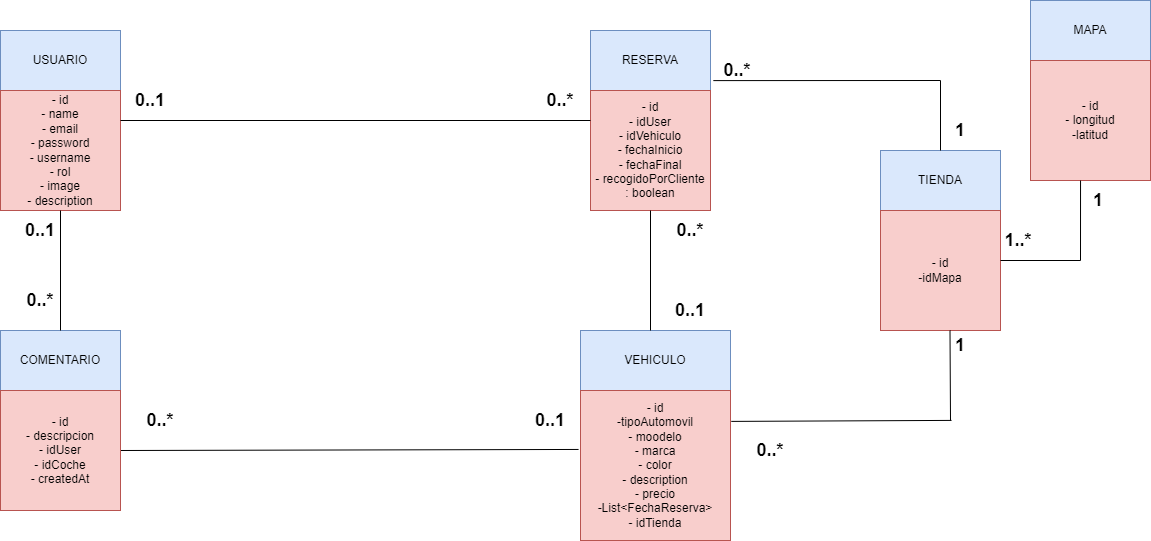

The diagram above was exported from draw.io. Its source (the exported page's mxGraphModel, read from the mxfile embedded in the PNG):
<mxGraphModel dx="1434" dy="772" grid="1" gridSize="10" guides="1" tooltips="1" connect="1" arrows="1" fold="1" page="1" pageScale="1" pageWidth="827" pageHeight="1169" math="0" shadow="0">
  <root>
    <mxCell id="0" />
    <mxCell id="1" parent="0" />
    <mxCell id="nOdOa3D4AF10MVRoAe6b-1" value="USUARIO" style="rounded=0;whiteSpace=wrap;html=1;fillColor=#dae8fc;strokeColor=#6c8ebf;" parent="1" vertex="1">
      <mxGeometry x="50" y="270" width="120" height="60" as="geometry" />
    </mxCell>
    <mxCell id="nOdOa3D4AF10MVRoAe6b-2" value="- id&lt;br&gt;- name&lt;br&gt;- email&lt;br&gt;- password&lt;br&gt;- username&lt;br&gt;- rol&lt;br&gt;- image&lt;br&gt;- description" style="whiteSpace=wrap;html=1;aspect=fixed;fillColor=#f8cecc;strokeColor=#b85450;" parent="1" vertex="1">
      <mxGeometry x="50" y="330" width="120" height="120" as="geometry" />
    </mxCell>
    <mxCell id="nOdOa3D4AF10MVRoAe6b-3" value="RESERVA" style="rounded=0;whiteSpace=wrap;html=1;fillColor=#dae8fc;strokeColor=#6c8ebf;" parent="1" vertex="1">
      <mxGeometry x="640" y="270" width="120" height="60" as="geometry" />
    </mxCell>
    <mxCell id="nOdOa3D4AF10MVRoAe6b-4" value="- id&lt;br&gt;- idUser&lt;br&gt;- idVehiculo&lt;br&gt;- fechaInicio&lt;br&gt;- fechaFinal&lt;br&gt;- recogidoPorCliente&lt;br&gt;: boolean" style="whiteSpace=wrap;html=1;aspect=fixed;fillColor=#f8cecc;strokeColor=#b85450;" parent="1" vertex="1">
      <mxGeometry x="640" y="330" width="120" height="120" as="geometry" />
    </mxCell>
    <mxCell id="nOdOa3D4AF10MVRoAe6b-5" value="VEHICULO" style="rounded=0;whiteSpace=wrap;html=1;fillColor=#dae8fc;strokeColor=#6c8ebf;" parent="1" vertex="1">
      <mxGeometry x="630" y="570" width="150" height="60" as="geometry" />
    </mxCell>
    <mxCell id="nOdOa3D4AF10MVRoAe6b-7" value="- id&lt;br&gt;-tipoAutomovil&lt;br&gt;- moodelo&lt;br&gt;- marca&lt;br&gt;- color&lt;br&gt;- description&lt;br&gt;- precio&lt;br&gt;-List&amp;lt;FechaReserva&amp;gt;&lt;br&gt;- idTienda" style="whiteSpace=wrap;html=1;aspect=fixed;fillColor=#f8cecc;strokeColor=#b85450;" parent="1" vertex="1">
      <mxGeometry x="630" y="630" width="150" height="150" as="geometry" />
    </mxCell>
    <mxCell id="nOdOa3D4AF10MVRoAe6b-8" value="" style="endArrow=none;html=1;rounded=0;exitX=0;exitY=0.25;exitDx=0;exitDy=0;entryX=1;entryY=0.25;entryDx=0;entryDy=0;" parent="1" source="nOdOa3D4AF10MVRoAe6b-4" target="nOdOa3D4AF10MVRoAe6b-2" edge="1">
      <mxGeometry width="50" height="50" relative="1" as="geometry">
        <mxPoint x="430" y="350" as="sourcePoint" />
        <mxPoint x="480" y="300" as="targetPoint" />
      </mxGeometry>
    </mxCell>
    <mxCell id="nOdOa3D4AF10MVRoAe6b-9" value="" style="endArrow=none;html=1;rounded=0;entryX=0;entryY=1;entryDx=0;entryDy=0;" parent="1" source="nOdOa3D4AF10MVRoAe6b-4" target="nOdOa3D4AF10MVRoAe6b-21" edge="1">
      <mxGeometry width="50" height="50" relative="1" as="geometry">
        <mxPoint x="810" y="360" as="sourcePoint" />
        <mxPoint x="310" y="360" as="targetPoint" />
      </mxGeometry>
    </mxCell>
    <mxCell id="nOdOa3D4AF10MVRoAe6b-10" value="" style="endArrow=none;html=1;rounded=0;exitX=-0.013;exitY=0.393;exitDx=0;exitDy=0;entryX=1;entryY=0.5;entryDx=0;entryDy=0;exitPerimeter=0;" parent="1" source="nOdOa3D4AF10MVRoAe6b-7" target="nOdOa3D4AF10MVRoAe6b-16" edge="1">
      <mxGeometry width="50" height="50" relative="1" as="geometry">
        <mxPoint x="660.24" y="490.40999999999997" as="sourcePoint" />
        <mxPoint x="170" y="489.4699999999999" as="targetPoint" />
      </mxGeometry>
    </mxCell>
    <mxCell id="nOdOa3D4AF10MVRoAe6b-11" value="0..1" style="text;html=1;strokeColor=none;fillColor=none;align=center;verticalAlign=middle;whiteSpace=wrap;rounded=0;fontStyle=1;fontSize=18;" parent="1" vertex="1">
      <mxGeometry x="160" y="320" width="80" height="40" as="geometry" />
    </mxCell>
    <mxCell id="nOdOa3D4AF10MVRoAe6b-12" value="0..*" style="text;html=1;strokeColor=none;fillColor=none;align=center;verticalAlign=middle;whiteSpace=wrap;rounded=0;fontStyle=1;fontSize=18;" parent="1" vertex="1">
      <mxGeometry x="570" y="320" width="80" height="40" as="geometry" />
    </mxCell>
    <mxCell id="nOdOa3D4AF10MVRoAe6b-14" value="0..1" style="text;html=1;strokeColor=none;fillColor=none;align=center;verticalAlign=middle;whiteSpace=wrap;rounded=0;fontStyle=1;fontSize=18;" parent="1" vertex="1">
      <mxGeometry x="560" y="640" width="80" height="40" as="geometry" />
    </mxCell>
    <mxCell id="nOdOa3D4AF10MVRoAe6b-15" value="COMENTARIO" style="rounded=0;whiteSpace=wrap;html=1;fillColor=#dae8fc;strokeColor=#6c8ebf;" parent="1" vertex="1">
      <mxGeometry x="50" y="570" width="120" height="60" as="geometry" />
    </mxCell>
    <mxCell id="nOdOa3D4AF10MVRoAe6b-16" value="- id&lt;br&gt;- descripcion&lt;br&gt;- idUser&lt;br&gt;- idCoche&lt;br&gt;- createdAt" style="whiteSpace=wrap;html=1;aspect=fixed;fillColor=#f8cecc;strokeColor=#b85450;" parent="1" vertex="1">
      <mxGeometry x="50" y="630" width="120" height="120" as="geometry" />
    </mxCell>
    <mxCell id="nOdOa3D4AF10MVRoAe6b-17" value="0..1" style="text;html=1;strokeColor=none;fillColor=none;align=center;verticalAlign=middle;whiteSpace=wrap;rounded=0;fontStyle=1;fontSize=18;" parent="1" vertex="1">
      <mxGeometry x="50" y="450" width="80" height="40" as="geometry" />
    </mxCell>
    <mxCell id="nOdOa3D4AF10MVRoAe6b-18" value="0..*" style="text;html=1;strokeColor=none;fillColor=none;align=center;verticalAlign=middle;whiteSpace=wrap;rounded=0;fontStyle=1;fontSize=18;" parent="1" vertex="1">
      <mxGeometry x="50" y="520" width="80" height="40" as="geometry" />
    </mxCell>
    <mxCell id="nOdOa3D4AF10MVRoAe6b-19" value="" style="endArrow=none;html=1;rounded=0;exitX=0.75;exitY=0;exitDx=0;exitDy=0;" parent="1" source="nOdOa3D4AF10MVRoAe6b-17" target="nOdOa3D4AF10MVRoAe6b-15" edge="1">
      <mxGeometry width="50" height="50" relative="1" as="geometry">
        <mxPoint x="250" y="300" as="sourcePoint" />
        <mxPoint x="130" y="360" as="targetPoint" />
      </mxGeometry>
    </mxCell>
    <mxCell id="nOdOa3D4AF10MVRoAe6b-20" value="0..*" style="text;html=1;strokeColor=none;fillColor=none;align=center;verticalAlign=middle;whiteSpace=wrap;rounded=0;fontStyle=1;fontSize=18;" parent="1" vertex="1">
      <mxGeometry x="170" y="640" width="80" height="40" as="geometry" />
    </mxCell>
    <mxCell id="nOdOa3D4AF10MVRoAe6b-21" value="0..1" style="text;html=1;strokeColor=none;fillColor=none;align=center;verticalAlign=middle;whiteSpace=wrap;rounded=0;fontStyle=1;fontSize=18;" parent="1" vertex="1">
      <mxGeometry x="700" y="530" width="80" height="40" as="geometry" />
    </mxCell>
    <mxCell id="nOdOa3D4AF10MVRoAe6b-22" value="0..*" style="text;html=1;strokeColor=none;fillColor=none;align=center;verticalAlign=middle;whiteSpace=wrap;rounded=0;fontStyle=1;fontSize=18;" parent="1" vertex="1">
      <mxGeometry x="700" y="450" width="80" height="40" as="geometry" />
    </mxCell>
    <mxCell id="nOdOa3D4AF10MVRoAe6b-33" value="TIENDA" style="rounded=0;whiteSpace=wrap;html=1;fillColor=#dae8fc;strokeColor=#6c8ebf;" parent="1" vertex="1">
      <mxGeometry x="930" y="390" width="120" height="60" as="geometry" />
    </mxCell>
    <mxCell id="nOdOa3D4AF10MVRoAe6b-34" value="- id&lt;br&gt;-idMapa" style="whiteSpace=wrap;html=1;aspect=fixed;fillColor=#f8cecc;strokeColor=#b85450;" parent="1" vertex="1">
      <mxGeometry x="930" y="450" width="120" height="120" as="geometry" />
    </mxCell>
    <mxCell id="nOdOa3D4AF10MVRoAe6b-35" value="" style="endArrow=none;html=1;rounded=0;" parent="1" edge="1">
      <mxGeometry width="50" height="50" relative="1" as="geometry">
        <mxPoint x="990" y="320" as="sourcePoint" />
        <mxPoint x="990" y="390" as="targetPoint" />
      </mxGeometry>
    </mxCell>
    <mxCell id="nOdOa3D4AF10MVRoAe6b-37" value="" style="endArrow=none;html=1;rounded=0;" parent="1" edge="1">
      <mxGeometry width="50" height="50" relative="1" as="geometry">
        <mxPoint x="999.5" y="570" as="sourcePoint" />
        <mxPoint x="1000" y="660" as="targetPoint" />
      </mxGeometry>
    </mxCell>
    <mxCell id="nOdOa3D4AF10MVRoAe6b-38" value="" style="endArrow=none;html=1;rounded=0;entryX=1.005;entryY=0.206;entryDx=0;entryDy=0;entryPerimeter=0;" parent="1" target="nOdOa3D4AF10MVRoAe6b-7" edge="1">
      <mxGeometry width="50" height="50" relative="1" as="geometry">
        <mxPoint x="1001" y="659.9" as="sourcePoint" />
        <mxPoint x="790" y="650" as="targetPoint" />
      </mxGeometry>
    </mxCell>
    <mxCell id="nOdOa3D4AF10MVRoAe6b-39" value="1" style="text;html=1;strokeColor=none;fillColor=none;align=center;verticalAlign=middle;whiteSpace=wrap;rounded=0;fontStyle=1;fontSize=18;" parent="1" vertex="1">
      <mxGeometry x="970" y="565" width="80" height="40" as="geometry" />
    </mxCell>
    <mxCell id="nOdOa3D4AF10MVRoAe6b-40" value="0..*" style="text;html=1;strokeColor=none;fillColor=none;align=center;verticalAlign=middle;whiteSpace=wrap;rounded=0;fontStyle=1;fontSize=18;" parent="1" vertex="1">
      <mxGeometry x="780" y="670" width="80" height="40" as="geometry" />
    </mxCell>
    <mxCell id="nOdOa3D4AF10MVRoAe6b-42" value="" style="endArrow=none;html=1;rounded=0;entryX=1.024;entryY=0.835;entryDx=0;entryDy=0;entryPerimeter=0;" parent="1" target="nOdOa3D4AF10MVRoAe6b-3" edge="1">
      <mxGeometry width="50" height="50" relative="1" as="geometry">
        <mxPoint x="990" y="320" as="sourcePoint" />
        <mxPoint x="759" y="320" as="targetPoint" />
      </mxGeometry>
    </mxCell>
    <mxCell id="nOdOa3D4AF10MVRoAe6b-41" value="0..*" style="text;html=1;strokeColor=none;fillColor=none;align=center;verticalAlign=middle;whiteSpace=wrap;rounded=0;fontStyle=1;fontSize=18;" parent="1" vertex="1">
      <mxGeometry x="747" y="290" width="80" height="40" as="geometry" />
    </mxCell>
    <mxCell id="nOdOa3D4AF10MVRoAe6b-43" value="1" style="text;html=1;strokeColor=none;fillColor=none;align=center;verticalAlign=middle;whiteSpace=wrap;rounded=0;fontStyle=1;fontSize=18;" parent="1" vertex="1">
      <mxGeometry x="970" y="350" width="80" height="40" as="geometry" />
    </mxCell>
    <mxCell id="nOdOa3D4AF10MVRoAe6b-44" value="MAPA" style="rounded=0;whiteSpace=wrap;html=1;fillColor=#dae8fc;strokeColor=#6c8ebf;" parent="1" vertex="1">
      <mxGeometry x="1080" y="240" width="120" height="60" as="geometry" />
    </mxCell>
    <mxCell id="nOdOa3D4AF10MVRoAe6b-45" value="- id&lt;br&gt;- longitud&lt;br&gt;-latitud" style="whiteSpace=wrap;html=1;aspect=fixed;fillColor=#f8cecc;strokeColor=#b85450;" parent="1" vertex="1">
      <mxGeometry x="1080" y="300" width="120" height="120" as="geometry" />
    </mxCell>
    <mxCell id="nOdOa3D4AF10MVRoAe6b-47" value="1..*" style="text;html=1;strokeColor=none;fillColor=none;align=center;verticalAlign=middle;whiteSpace=wrap;rounded=0;fontStyle=1;fontSize=18;" parent="1" vertex="1">
      <mxGeometry x="1028" y="460" width="80" height="40" as="geometry" />
    </mxCell>
    <mxCell id="nOdOa3D4AF10MVRoAe6b-48" value="1" style="text;html=1;strokeColor=none;fillColor=none;align=center;verticalAlign=middle;whiteSpace=wrap;rounded=0;fontStyle=1;fontSize=18;" parent="1" vertex="1">
      <mxGeometry x="1108" y="420" width="80" height="40" as="geometry" />
    </mxCell>
    <mxCell id="dQclNJdAvSauf39QkT-Z-1" value="" style="endArrow=none;html=1;rounded=0;" parent="1" edge="1">
      <mxGeometry width="50" height="50" relative="1" as="geometry">
        <mxPoint x="1130" y="500" as="sourcePoint" />
        <mxPoint x="1050" y="500" as="targetPoint" />
      </mxGeometry>
    </mxCell>
    <mxCell id="JOTMT7uS6ZHZhP8yzPIH-2" value="" style="endArrow=none;html=1;rounded=0;exitX=0.417;exitY=1;exitDx=0;exitDy=0;exitPerimeter=0;" parent="1" source="nOdOa3D4AF10MVRoAe6b-45" edge="1">
      <mxGeometry width="50" height="50" relative="1" as="geometry">
        <mxPoint x="1220" y="530" as="sourcePoint" />
        <mxPoint x="1130" y="500" as="targetPoint" />
      </mxGeometry>
    </mxCell>
  </root>
</mxGraphModel>